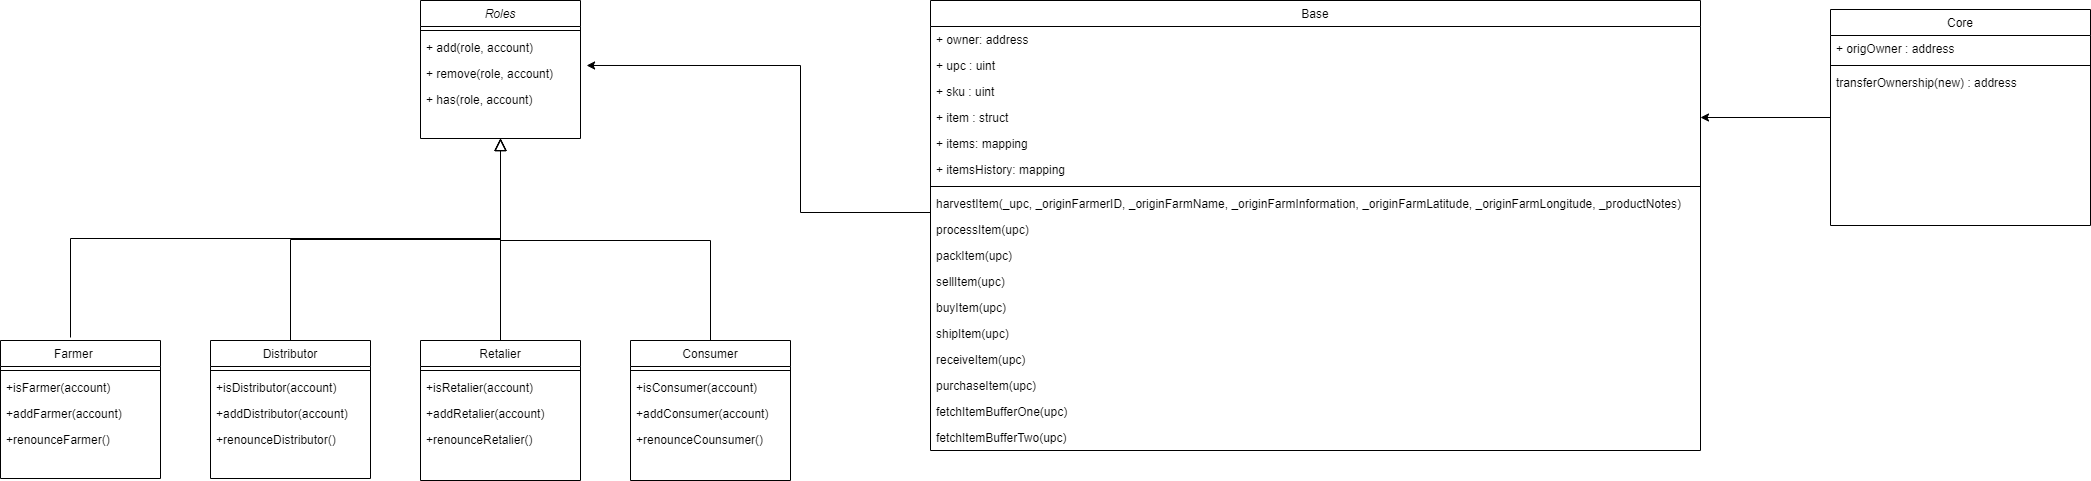

The diagram above was exported from draw.io. Its source (the exported page's mxGraphModel, read from the mxfile embedded in the PNG):
<mxGraphModel dx="2889" dy="762" grid="1" gridSize="10" guides="1" tooltips="1" connect="1" arrows="1" fold="1" page="1" pageScale="1" pageWidth="827" pageHeight="1169" math="0" shadow="0">
  <root>
    <mxCell id="WIyWlLk6GJQsqaUBKTNV-0" />
    <mxCell id="WIyWlLk6GJQsqaUBKTNV-1" parent="WIyWlLk6GJQsqaUBKTNV-0" />
    <mxCell id="zkfFHV4jXpPFQw0GAbJ--0" value="Roles&#10;" style="swimlane;fontStyle=2;align=center;verticalAlign=top;childLayout=stackLayout;horizontal=1;startSize=26;horizontalStack=0;resizeParent=1;resizeLast=0;collapsible=1;marginBottom=0;rounded=0;shadow=0;strokeWidth=1;" parent="WIyWlLk6GJQsqaUBKTNV-1" vertex="1">
      <mxGeometry x="60" y="120" width="160" height="138" as="geometry">
        <mxRectangle x="230" y="140" width="160" height="26" as="alternateBounds" />
      </mxGeometry>
    </mxCell>
    <mxCell id="zkfFHV4jXpPFQw0GAbJ--4" value="" style="line;html=1;strokeWidth=1;align=left;verticalAlign=middle;spacingTop=-1;spacingLeft=3;spacingRight=3;rotatable=0;labelPosition=right;points=[];portConstraint=eastwest;" parent="zkfFHV4jXpPFQw0GAbJ--0" vertex="1">
      <mxGeometry y="26" width="160" height="8" as="geometry" />
    </mxCell>
    <mxCell id="zkfFHV4jXpPFQw0GAbJ--5" value="+ add(role, account)" style="text;align=left;verticalAlign=top;spacingLeft=4;spacingRight=4;overflow=hidden;rotatable=0;points=[[0,0.5],[1,0.5]];portConstraint=eastwest;" parent="zkfFHV4jXpPFQw0GAbJ--0" vertex="1">
      <mxGeometry y="34" width="160" height="26" as="geometry" />
    </mxCell>
    <mxCell id="bZfnsGwAfjqv0KT5PBPE-18" value="+ remove(role, account)" style="text;align=left;verticalAlign=top;spacingLeft=4;spacingRight=4;overflow=hidden;rotatable=0;points=[[0,0.5],[1,0.5]];portConstraint=eastwest;" vertex="1" parent="zkfFHV4jXpPFQw0GAbJ--0">
      <mxGeometry y="60" width="160" height="26" as="geometry" />
    </mxCell>
    <mxCell id="bZfnsGwAfjqv0KT5PBPE-19" value="+ has(role, account)" style="text;align=left;verticalAlign=top;spacingLeft=4;spacingRight=4;overflow=hidden;rotatable=0;points=[[0,0.5],[1,0.5]];portConstraint=eastwest;" vertex="1" parent="zkfFHV4jXpPFQw0GAbJ--0">
      <mxGeometry y="86" width="160" height="26" as="geometry" />
    </mxCell>
    <mxCell id="zkfFHV4jXpPFQw0GAbJ--6" value="Distributor" style="swimlane;fontStyle=0;align=center;verticalAlign=top;childLayout=stackLayout;horizontal=1;startSize=26;horizontalStack=0;resizeParent=1;resizeLast=0;collapsible=1;marginBottom=0;rounded=0;shadow=0;strokeWidth=1;" parent="WIyWlLk6GJQsqaUBKTNV-1" vertex="1">
      <mxGeometry x="-150" y="460" width="160" height="138" as="geometry">
        <mxRectangle x="130" y="380" width="160" height="26" as="alternateBounds" />
      </mxGeometry>
    </mxCell>
    <mxCell id="zkfFHV4jXpPFQw0GAbJ--9" value="" style="line;html=1;strokeWidth=1;align=left;verticalAlign=middle;spacingTop=-1;spacingLeft=3;spacingRight=3;rotatable=0;labelPosition=right;points=[];portConstraint=eastwest;" parent="zkfFHV4jXpPFQw0GAbJ--6" vertex="1">
      <mxGeometry y="26" width="160" height="8" as="geometry" />
    </mxCell>
    <mxCell id="bZfnsGwAfjqv0KT5PBPE-34" value="+isDistributor(account)" style="text;align=left;verticalAlign=top;spacingLeft=4;spacingRight=4;overflow=hidden;rotatable=0;points=[[0,0.5],[1,0.5]];portConstraint=eastwest;" vertex="1" parent="zkfFHV4jXpPFQw0GAbJ--6">
      <mxGeometry y="34" width="160" height="26" as="geometry" />
    </mxCell>
    <mxCell id="bZfnsGwAfjqv0KT5PBPE-33" value="+addDistributor(account)" style="text;align=left;verticalAlign=top;spacingLeft=4;spacingRight=4;overflow=hidden;rotatable=0;points=[[0,0.5],[1,0.5]];portConstraint=eastwest;" vertex="1" parent="zkfFHV4jXpPFQw0GAbJ--6">
      <mxGeometry y="60" width="160" height="26" as="geometry" />
    </mxCell>
    <mxCell id="bZfnsGwAfjqv0KT5PBPE-35" value="+renounceDistributor()" style="text;align=left;verticalAlign=top;spacingLeft=4;spacingRight=4;overflow=hidden;rotatable=0;points=[[0,0.5],[1,0.5]];portConstraint=eastwest;" vertex="1" parent="zkfFHV4jXpPFQw0GAbJ--6">
      <mxGeometry y="86" width="160" height="26" as="geometry" />
    </mxCell>
    <mxCell id="zkfFHV4jXpPFQw0GAbJ--12" value="" style="endArrow=block;endSize=10;endFill=0;shadow=0;strokeWidth=1;rounded=0;edgeStyle=elbowEdgeStyle;elbow=vertical;" parent="WIyWlLk6GJQsqaUBKTNV-1" source="zkfFHV4jXpPFQw0GAbJ--6" target="zkfFHV4jXpPFQw0GAbJ--0" edge="1">
      <mxGeometry width="160" relative="1" as="geometry">
        <mxPoint x="200" y="203" as="sourcePoint" />
        <mxPoint x="200" y="203" as="targetPoint" />
      </mxGeometry>
    </mxCell>
    <mxCell id="zkfFHV4jXpPFQw0GAbJ--13" value="Retalier" style="swimlane;fontStyle=0;align=center;verticalAlign=top;childLayout=stackLayout;horizontal=1;startSize=26;horizontalStack=0;resizeParent=1;resizeLast=0;collapsible=1;marginBottom=0;rounded=0;shadow=0;strokeWidth=1;" parent="WIyWlLk6GJQsqaUBKTNV-1" vertex="1">
      <mxGeometry x="60" y="460" width="160" height="140" as="geometry">
        <mxRectangle x="340" y="380" width="170" height="26" as="alternateBounds" />
      </mxGeometry>
    </mxCell>
    <mxCell id="zkfFHV4jXpPFQw0GAbJ--15" value="" style="line;html=1;strokeWidth=1;align=left;verticalAlign=middle;spacingTop=-1;spacingLeft=3;spacingRight=3;rotatable=0;labelPosition=right;points=[];portConstraint=eastwest;" parent="zkfFHV4jXpPFQw0GAbJ--13" vertex="1">
      <mxGeometry y="26" width="160" height="8" as="geometry" />
    </mxCell>
    <mxCell id="bZfnsGwAfjqv0KT5PBPE-37" value="+isRetalier(account)" style="text;align=left;verticalAlign=top;spacingLeft=4;spacingRight=4;overflow=hidden;rotatable=0;points=[[0,0.5],[1,0.5]];portConstraint=eastwest;" vertex="1" parent="zkfFHV4jXpPFQw0GAbJ--13">
      <mxGeometry y="34" width="160" height="26" as="geometry" />
    </mxCell>
    <mxCell id="bZfnsGwAfjqv0KT5PBPE-36" value="+addRetalier(account)" style="text;align=left;verticalAlign=top;spacingLeft=4;spacingRight=4;overflow=hidden;rotatable=0;points=[[0,0.5],[1,0.5]];portConstraint=eastwest;" vertex="1" parent="zkfFHV4jXpPFQw0GAbJ--13">
      <mxGeometry y="60" width="160" height="26" as="geometry" />
    </mxCell>
    <mxCell id="bZfnsGwAfjqv0KT5PBPE-38" value="+renounceRetalier()" style="text;align=left;verticalAlign=top;spacingLeft=4;spacingRight=4;overflow=hidden;rotatable=0;points=[[0,0.5],[1,0.5]];portConstraint=eastwest;" vertex="1" parent="zkfFHV4jXpPFQw0GAbJ--13">
      <mxGeometry y="86" width="160" height="26" as="geometry" />
    </mxCell>
    <mxCell id="zkfFHV4jXpPFQw0GAbJ--16" value="" style="endArrow=block;endSize=10;endFill=0;shadow=0;strokeWidth=1;rounded=0;edgeStyle=elbowEdgeStyle;elbow=vertical;" parent="WIyWlLk6GJQsqaUBKTNV-1" source="zkfFHV4jXpPFQw0GAbJ--13" target="zkfFHV4jXpPFQw0GAbJ--0" edge="1">
      <mxGeometry width="160" relative="1" as="geometry">
        <mxPoint x="210" y="373" as="sourcePoint" />
        <mxPoint x="310" y="271" as="targetPoint" />
      </mxGeometry>
    </mxCell>
    <mxCell id="bZfnsGwAfjqv0KT5PBPE-16" style="edgeStyle=orthogonalEdgeStyle;rounded=0;orthogonalLoop=1;jettySize=auto;html=1;entryX=1;entryY=0.5;entryDx=0;entryDy=0;" edge="1" parent="WIyWlLk6GJQsqaUBKTNV-1" source="zkfFHV4jXpPFQw0GAbJ--17" target="bZfnsGwAfjqv0KT5PBPE-5">
      <mxGeometry relative="1" as="geometry">
        <mxPoint x="1320" y="238" as="targetPoint" />
      </mxGeometry>
    </mxCell>
    <mxCell id="zkfFHV4jXpPFQw0GAbJ--17" value="Core" style="swimlane;fontStyle=0;align=center;verticalAlign=top;childLayout=stackLayout;horizontal=1;startSize=26;horizontalStack=0;resizeParent=1;resizeLast=0;collapsible=1;marginBottom=0;rounded=0;shadow=0;strokeWidth=1;" parent="WIyWlLk6GJQsqaUBKTNV-1" vertex="1">
      <mxGeometry x="1470" y="129" width="260" height="216" as="geometry">
        <mxRectangle x="550" y="140" width="160" height="26" as="alternateBounds" />
      </mxGeometry>
    </mxCell>
    <mxCell id="zkfFHV4jXpPFQw0GAbJ--20" value="+ origOwner : address" style="text;align=left;verticalAlign=top;spacingLeft=4;spacingRight=4;overflow=hidden;rotatable=0;points=[[0,0.5],[1,0.5]];portConstraint=eastwest;rounded=0;shadow=0;html=0;" parent="zkfFHV4jXpPFQw0GAbJ--17" vertex="1">
      <mxGeometry y="26" width="260" height="26" as="geometry" />
    </mxCell>
    <mxCell id="zkfFHV4jXpPFQw0GAbJ--23" value="" style="line;html=1;strokeWidth=1;align=left;verticalAlign=middle;spacingTop=-1;spacingLeft=3;spacingRight=3;rotatable=0;labelPosition=right;points=[];portConstraint=eastwest;" parent="zkfFHV4jXpPFQw0GAbJ--17" vertex="1">
      <mxGeometry y="52" width="260" height="8" as="geometry" />
    </mxCell>
    <mxCell id="zkfFHV4jXpPFQw0GAbJ--24" value="transferOwnership(new) : address&#10;" style="text;align=left;verticalAlign=top;spacingLeft=4;spacingRight=4;overflow=hidden;rotatable=0;points=[[0,0.5],[1,0.5]];portConstraint=eastwest;" parent="zkfFHV4jXpPFQw0GAbJ--17" vertex="1">
      <mxGeometry y="60" width="260" height="26" as="geometry" />
    </mxCell>
    <mxCell id="CCmK8-0OSVip8bYgwuJE-8" value="Base" style="swimlane;fontStyle=0;align=center;verticalAlign=top;childLayout=stackLayout;horizontal=1;startSize=26;horizontalStack=0;resizeParent=1;resizeLast=0;collapsible=1;marginBottom=0;rounded=0;shadow=0;strokeWidth=1;" parent="WIyWlLk6GJQsqaUBKTNV-1" vertex="1">
      <mxGeometry x="570" y="120" width="770" height="450" as="geometry">
        <mxRectangle x="550" y="140" width="160" height="26" as="alternateBounds" />
      </mxGeometry>
    </mxCell>
    <mxCell id="CCmK8-0OSVip8bYgwuJE-9" value="+ owner: address" style="text;align=left;verticalAlign=top;spacingLeft=4;spacingRight=4;overflow=hidden;rotatable=0;points=[[0,0.5],[1,0.5]];portConstraint=eastwest;rounded=0;shadow=0;html=0;" parent="CCmK8-0OSVip8bYgwuJE-8" vertex="1">
      <mxGeometry y="26" width="770" height="26" as="geometry" />
    </mxCell>
    <mxCell id="CCmK8-0OSVip8bYgwuJE-10" value="+ upc : uint" style="text;align=left;verticalAlign=top;spacingLeft=4;spacingRight=4;overflow=hidden;rotatable=0;points=[[0,0.5],[1,0.5]];portConstraint=eastwest;rounded=0;shadow=0;html=0;" parent="CCmK8-0OSVip8bYgwuJE-8" vertex="1">
      <mxGeometry y="52" width="770" height="26" as="geometry" />
    </mxCell>
    <mxCell id="bZfnsGwAfjqv0KT5PBPE-3" value="+ sku : uint" style="text;align=left;verticalAlign=top;spacingLeft=4;spacingRight=4;overflow=hidden;rotatable=0;points=[[0,0.5],[1,0.5]];portConstraint=eastwest;rounded=0;shadow=0;html=0;" vertex="1" parent="CCmK8-0OSVip8bYgwuJE-8">
      <mxGeometry y="78" width="770" height="26" as="geometry" />
    </mxCell>
    <mxCell id="bZfnsGwAfjqv0KT5PBPE-5" value="+ item : struct" style="text;align=left;verticalAlign=top;spacingLeft=4;spacingRight=4;overflow=hidden;rotatable=0;points=[[0,0.5],[1,0.5]];portConstraint=eastwest;rounded=0;shadow=0;html=0;" vertex="1" parent="CCmK8-0OSVip8bYgwuJE-8">
      <mxGeometry y="104" width="770" height="26" as="geometry" />
    </mxCell>
    <mxCell id="bZfnsGwAfjqv0KT5PBPE-2" value="+ items: mapping" style="text;align=left;verticalAlign=top;spacingLeft=4;spacingRight=4;overflow=hidden;rotatable=0;points=[[0,0.5],[1,0.5]];portConstraint=eastwest;rounded=0;shadow=0;html=0;" vertex="1" parent="CCmK8-0OSVip8bYgwuJE-8">
      <mxGeometry y="130" width="770" height="26" as="geometry" />
    </mxCell>
    <mxCell id="bZfnsGwAfjqv0KT5PBPE-4" value="+ itemsHistory: mapping" style="text;align=left;verticalAlign=top;spacingLeft=4;spacingRight=4;overflow=hidden;rotatable=0;points=[[0,0.5],[1,0.5]];portConstraint=eastwest;rounded=0;shadow=0;html=0;" vertex="1" parent="CCmK8-0OSVip8bYgwuJE-8">
      <mxGeometry y="156" width="770" height="26" as="geometry" />
    </mxCell>
    <mxCell id="CCmK8-0OSVip8bYgwuJE-11" value="" style="line;html=1;strokeWidth=1;align=left;verticalAlign=middle;spacingTop=-1;spacingLeft=3;spacingRight=3;rotatable=0;labelPosition=right;points=[];portConstraint=eastwest;" parent="CCmK8-0OSVip8bYgwuJE-8" vertex="1">
      <mxGeometry y="182" width="770" height="8" as="geometry" />
    </mxCell>
    <mxCell id="CCmK8-0OSVip8bYgwuJE-12" value="harvestItem(_upc, _originFarmerID, _originFarmName, _originFarmInformation, _originFarmLatitude, _originFarmLongitude, _productNotes)" style="text;align=left;verticalAlign=top;spacingLeft=4;spacingRight=4;overflow=hidden;rotatable=0;points=[[0,0.5],[1,0.5]];portConstraint=eastwest;" parent="CCmK8-0OSVip8bYgwuJE-8" vertex="1">
      <mxGeometry y="190" width="770" height="26" as="geometry" />
    </mxCell>
    <mxCell id="bZfnsGwAfjqv0KT5PBPE-7" value="processItem(upc)" style="text;align=left;verticalAlign=top;spacingLeft=4;spacingRight=4;overflow=hidden;rotatable=0;points=[[0,0.5],[1,0.5]];portConstraint=eastwest;" vertex="1" parent="CCmK8-0OSVip8bYgwuJE-8">
      <mxGeometry y="216" width="770" height="26" as="geometry" />
    </mxCell>
    <mxCell id="bZfnsGwAfjqv0KT5PBPE-8" value="packItem(upc)" style="text;align=left;verticalAlign=top;spacingLeft=4;spacingRight=4;overflow=hidden;rotatable=0;points=[[0,0.5],[1,0.5]];portConstraint=eastwest;" vertex="1" parent="CCmK8-0OSVip8bYgwuJE-8">
      <mxGeometry y="242" width="770" height="26" as="geometry" />
    </mxCell>
    <mxCell id="bZfnsGwAfjqv0KT5PBPE-9" value="sellItem(upc)" style="text;align=left;verticalAlign=top;spacingLeft=4;spacingRight=4;overflow=hidden;rotatable=0;points=[[0,0.5],[1,0.5]];portConstraint=eastwest;" vertex="1" parent="CCmK8-0OSVip8bYgwuJE-8">
      <mxGeometry y="268" width="770" height="26" as="geometry" />
    </mxCell>
    <mxCell id="bZfnsGwAfjqv0KT5PBPE-10" value="buyItem(upc)" style="text;align=left;verticalAlign=top;spacingLeft=4;spacingRight=4;overflow=hidden;rotatable=0;points=[[0,0.5],[1,0.5]];portConstraint=eastwest;" vertex="1" parent="CCmK8-0OSVip8bYgwuJE-8">
      <mxGeometry y="294" width="770" height="26" as="geometry" />
    </mxCell>
    <mxCell id="bZfnsGwAfjqv0KT5PBPE-11" value="shipItem(upc)" style="text;align=left;verticalAlign=top;spacingLeft=4;spacingRight=4;overflow=hidden;rotatable=0;points=[[0,0.5],[1,0.5]];portConstraint=eastwest;" vertex="1" parent="CCmK8-0OSVip8bYgwuJE-8">
      <mxGeometry y="320" width="770" height="26" as="geometry" />
    </mxCell>
    <mxCell id="bZfnsGwAfjqv0KT5PBPE-12" value="receiveItem(upc)" style="text;align=left;verticalAlign=top;spacingLeft=4;spacingRight=4;overflow=hidden;rotatable=0;points=[[0,0.5],[1,0.5]];portConstraint=eastwest;" vertex="1" parent="CCmK8-0OSVip8bYgwuJE-8">
      <mxGeometry y="346" width="770" height="26" as="geometry" />
    </mxCell>
    <mxCell id="bZfnsGwAfjqv0KT5PBPE-13" value="purchaseItem(upc)&#10;&#10;" style="text;align=left;verticalAlign=top;spacingLeft=4;spacingRight=4;overflow=hidden;rotatable=0;points=[[0,0.5],[1,0.5]];portConstraint=eastwest;" vertex="1" parent="CCmK8-0OSVip8bYgwuJE-8">
      <mxGeometry y="372" width="770" height="26" as="geometry" />
    </mxCell>
    <mxCell id="bZfnsGwAfjqv0KT5PBPE-14" value="fetchItemBufferOne(upc)&#10;&#10;" style="text;align=left;verticalAlign=top;spacingLeft=4;spacingRight=4;overflow=hidden;rotatable=0;points=[[0,0.5],[1,0.5]];portConstraint=eastwest;" vertex="1" parent="CCmK8-0OSVip8bYgwuJE-8">
      <mxGeometry y="398" width="770" height="26" as="geometry" />
    </mxCell>
    <mxCell id="bZfnsGwAfjqv0KT5PBPE-15" value="fetchItemBufferTwo(upc)&#10;&#10;" style="text;align=left;verticalAlign=top;spacingLeft=4;spacingRight=4;overflow=hidden;rotatable=0;points=[[0,0.5],[1,0.5]];portConstraint=eastwest;" vertex="1" parent="CCmK8-0OSVip8bYgwuJE-8">
      <mxGeometry y="424" width="770" height="26" as="geometry" />
    </mxCell>
    <mxCell id="bZfnsGwAfjqv0KT5PBPE-17" style="edgeStyle=orthogonalEdgeStyle;rounded=0;orthogonalLoop=1;jettySize=auto;html=1;entryX=1.038;entryY=0.192;entryDx=0;entryDy=0;entryPerimeter=0;" edge="1" parent="WIyWlLk6GJQsqaUBKTNV-1" source="CCmK8-0OSVip8bYgwuJE-12" target="bZfnsGwAfjqv0KT5PBPE-18">
      <mxGeometry relative="1" as="geometry">
        <mxPoint x="380" y="185" as="targetPoint" />
        <Array as="points">
          <mxPoint x="440" y="332" />
          <mxPoint x="440" y="185" />
        </Array>
      </mxGeometry>
    </mxCell>
    <mxCell id="bZfnsGwAfjqv0KT5PBPE-21" value="" style="endArrow=block;endSize=10;endFill=0;shadow=0;strokeWidth=1;rounded=0;edgeStyle=elbowEdgeStyle;elbow=vertical;exitX=0.5;exitY=0;exitDx=0;exitDy=0;" edge="1" parent="WIyWlLk6GJQsqaUBKTNV-1" source="bZfnsGwAfjqv0KT5PBPE-22">
      <mxGeometry width="160" relative="1" as="geometry">
        <mxPoint x="320" y="470" as="sourcePoint" />
        <mxPoint x="140" y="258" as="targetPoint" />
        <Array as="points">
          <mxPoint x="220" y="360" />
        </Array>
      </mxGeometry>
    </mxCell>
    <mxCell id="bZfnsGwAfjqv0KT5PBPE-22" value="Consumer" style="swimlane;fontStyle=0;align=center;verticalAlign=top;childLayout=stackLayout;horizontal=1;startSize=26;horizontalStack=0;resizeParent=1;resizeLast=0;collapsible=1;marginBottom=0;rounded=0;shadow=0;strokeWidth=1;" vertex="1" parent="WIyWlLk6GJQsqaUBKTNV-1">
      <mxGeometry x="270" y="460" width="160" height="140" as="geometry">
        <mxRectangle x="340" y="380" width="170" height="26" as="alternateBounds" />
      </mxGeometry>
    </mxCell>
    <mxCell id="bZfnsGwAfjqv0KT5PBPE-24" value="" style="line;html=1;strokeWidth=1;align=left;verticalAlign=middle;spacingTop=-1;spacingLeft=3;spacingRight=3;rotatable=0;labelPosition=right;points=[];portConstraint=eastwest;" vertex="1" parent="bZfnsGwAfjqv0KT5PBPE-22">
      <mxGeometry y="26" width="160" height="8" as="geometry" />
    </mxCell>
    <mxCell id="bZfnsGwAfjqv0KT5PBPE-40" value="+isConsumer(account)" style="text;align=left;verticalAlign=top;spacingLeft=4;spacingRight=4;overflow=hidden;rotatable=0;points=[[0,0.5],[1,0.5]];portConstraint=eastwest;" vertex="1" parent="bZfnsGwAfjqv0KT5PBPE-22">
      <mxGeometry y="34" width="160" height="26" as="geometry" />
    </mxCell>
    <mxCell id="bZfnsGwAfjqv0KT5PBPE-39" value="+addConsumer(account)" style="text;align=left;verticalAlign=top;spacingLeft=4;spacingRight=4;overflow=hidden;rotatable=0;points=[[0,0.5],[1,0.5]];portConstraint=eastwest;" vertex="1" parent="bZfnsGwAfjqv0KT5PBPE-22">
      <mxGeometry y="60" width="160" height="26" as="geometry" />
    </mxCell>
    <mxCell id="bZfnsGwAfjqv0KT5PBPE-45" value="+renounceCounsumer()" style="text;align=left;verticalAlign=top;spacingLeft=4;spacingRight=4;overflow=hidden;rotatable=0;points=[[0,0.5],[1,0.5]];portConstraint=eastwest;" vertex="1" parent="bZfnsGwAfjqv0KT5PBPE-22">
      <mxGeometry y="86" width="160" height="26" as="geometry" />
    </mxCell>
    <mxCell id="bZfnsGwAfjqv0KT5PBPE-25" value="Farmer    " style="swimlane;fontStyle=0;align=center;verticalAlign=top;childLayout=stackLayout;horizontal=1;startSize=26;horizontalStack=0;resizeParent=1;resizeLast=0;collapsible=1;marginBottom=0;rounded=0;shadow=0;strokeWidth=1;" vertex="1" parent="WIyWlLk6GJQsqaUBKTNV-1">
      <mxGeometry x="-360" y="460" width="160" height="138" as="geometry">
        <mxRectangle x="130" y="380" width="160" height="26" as="alternateBounds" />
      </mxGeometry>
    </mxCell>
    <mxCell id="bZfnsGwAfjqv0KT5PBPE-27" value="" style="line;html=1;strokeWidth=1;align=left;verticalAlign=middle;spacingTop=-1;spacingLeft=3;spacingRight=3;rotatable=0;labelPosition=right;points=[];portConstraint=eastwest;" vertex="1" parent="bZfnsGwAfjqv0KT5PBPE-25">
      <mxGeometry y="26" width="160" height="8" as="geometry" />
    </mxCell>
    <mxCell id="bZfnsGwAfjqv0KT5PBPE-29" value="+isFarmer(account)" style="text;align=left;verticalAlign=top;spacingLeft=4;spacingRight=4;overflow=hidden;rotatable=0;points=[[0,0.5],[1,0.5]];portConstraint=eastwest;" vertex="1" parent="bZfnsGwAfjqv0KT5PBPE-25">
      <mxGeometry y="34" width="160" height="26" as="geometry" />
    </mxCell>
    <mxCell id="bZfnsGwAfjqv0KT5PBPE-30" value="+addFarmer(account)" style="text;align=left;verticalAlign=top;spacingLeft=4;spacingRight=4;overflow=hidden;rotatable=0;points=[[0,0.5],[1,0.5]];portConstraint=eastwest;" vertex="1" parent="bZfnsGwAfjqv0KT5PBPE-25">
      <mxGeometry y="60" width="160" height="26" as="geometry" />
    </mxCell>
    <mxCell id="bZfnsGwAfjqv0KT5PBPE-32" value="+renounceFarmer()" style="text;align=left;verticalAlign=top;spacingLeft=4;spacingRight=4;overflow=hidden;rotatable=0;points=[[0,0.5],[1,0.5]];portConstraint=eastwest;" vertex="1" parent="bZfnsGwAfjqv0KT5PBPE-25">
      <mxGeometry y="86" width="160" height="26" as="geometry" />
    </mxCell>
    <mxCell id="bZfnsGwAfjqv0KT5PBPE-31" value="" style="endArrow=block;endSize=10;endFill=0;shadow=0;strokeWidth=1;rounded=0;edgeStyle=elbowEdgeStyle;elbow=vertical;" edge="1" parent="WIyWlLk6GJQsqaUBKTNV-1">
      <mxGeometry width="160" relative="1" as="geometry">
        <mxPoint x="-290" y="457" as="sourcePoint" />
        <mxPoint x="140" y="258" as="targetPoint" />
        <Array as="points">
          <mxPoint x="-70" y="358" />
        </Array>
      </mxGeometry>
    </mxCell>
  </root>
</mxGraphModel>